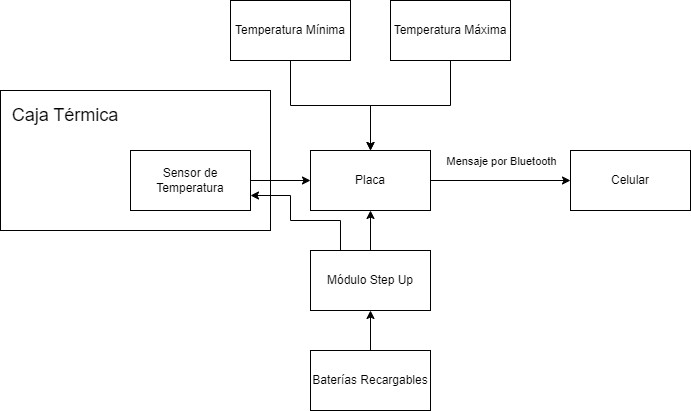

The diagram above was exported from draw.io. Its source (the exported page's mxGraphModel, read from the mxfile embedded in the PNG):
<mxGraphModel dx="1034" dy="456" grid="1" gridSize="10" guides="1" tooltips="1" connect="1" arrows="1" fold="1" page="1" pageScale="1" pageWidth="827" pageHeight="1169" math="0" shadow="0">
  <root>
    <mxCell id="0" />
    <mxCell id="1" parent="0" />
    <mxCell id="d_TaDJNGpk6ZXGdlLpZK-2" value="" style="rounded=0;whiteSpace=wrap;html=1;align=left;shadow=0;" parent="1" vertex="1">
      <mxGeometry x="120" y="100" width="270" height="140" as="geometry" />
    </mxCell>
    <mxCell id="d_TaDJNGpk6ZXGdlLpZK-5" value="&lt;font style=&quot;font-size: 18px;&quot;&gt;Caja Térmica&lt;/font&gt;" style="text;html=1;strokeColor=none;fillColor=none;align=center;verticalAlign=middle;whiteSpace=wrap;rounded=0;" parent="1" vertex="1">
      <mxGeometry x="120" y="100" width="130" height="50" as="geometry" />
    </mxCell>
    <mxCell id="d_TaDJNGpk6ZXGdlLpZK-7" style="edgeStyle=orthogonalEdgeStyle;rounded=0;orthogonalLoop=1;jettySize=auto;html=1;exitX=1;exitY=0.5;exitDx=0;exitDy=0;entryX=0;entryY=0.5;entryDx=0;entryDy=0;" parent="1" source="d_TaDJNGpk6ZXGdlLpZK-1" target="d_TaDJNGpk6ZXGdlLpZK-6" edge="1">
      <mxGeometry relative="1" as="geometry" />
    </mxCell>
    <mxCell id="d_TaDJNGpk6ZXGdlLpZK-1" value="Sensor de Temperatura" style="rounded=0;whiteSpace=wrap;html=1;" parent="1" vertex="1">
      <mxGeometry x="250" y="160" width="120" height="60" as="geometry" />
    </mxCell>
    <mxCell id="d_TaDJNGpk6ZXGdlLpZK-9" style="edgeStyle=orthogonalEdgeStyle;rounded=0;orthogonalLoop=1;jettySize=auto;html=1;exitX=1;exitY=0.5;exitDx=0;exitDy=0;entryX=0;entryY=0.5;entryDx=0;entryDy=0;" parent="1" source="d_TaDJNGpk6ZXGdlLpZK-6" target="d_TaDJNGpk6ZXGdlLpZK-8" edge="1">
      <mxGeometry relative="1" as="geometry" />
    </mxCell>
    <mxCell id="QqFMUYv9fFIzRGvVC-Fp-5" value="Mensaje por Bluetooth" style="edgeLabel;html=1;align=center;verticalAlign=middle;resizable=0;points=[];" parent="d_TaDJNGpk6ZXGdlLpZK-9" connectable="0" vertex="1">
      <mxGeometry x="-0.4667" y="2" relative="1" as="geometry">
        <mxPoint x="33" y="-18" as="offset" />
      </mxGeometry>
    </mxCell>
    <mxCell id="d_TaDJNGpk6ZXGdlLpZK-6" value="Placa" style="rounded=0;whiteSpace=wrap;html=1;" parent="1" vertex="1">
      <mxGeometry x="430" y="160" width="120" height="60" as="geometry" />
    </mxCell>
    <mxCell id="d_TaDJNGpk6ZXGdlLpZK-8" value="Celular" style="rounded=0;whiteSpace=wrap;html=1;" parent="1" vertex="1">
      <mxGeometry x="690" y="160" width="120" height="60" as="geometry" />
    </mxCell>
    <mxCell id="QqFMUYv9fFIzRGvVC-Fp-3" value="" style="edgeStyle=orthogonalEdgeStyle;rounded=0;orthogonalLoop=1;jettySize=auto;html=1;" parent="1" source="QqFMUYv9fFIzRGvVC-Fp-1" target="d_TaDJNGpk6ZXGdlLpZK-6" edge="1">
      <mxGeometry relative="1" as="geometry" />
    </mxCell>
    <mxCell id="QqFMUYv9fFIzRGvVC-Fp-1" value="Temperatura Máxima" style="rounded=0;whiteSpace=wrap;html=1;" parent="1" vertex="1">
      <mxGeometry x="510" y="10" width="120" height="60" as="geometry" />
    </mxCell>
    <mxCell id="QqFMUYv9fFIzRGvVC-Fp-4" value="" style="edgeStyle=orthogonalEdgeStyle;rounded=0;orthogonalLoop=1;jettySize=auto;html=1;" parent="1" source="QqFMUYv9fFIzRGvVC-Fp-2" target="d_TaDJNGpk6ZXGdlLpZK-6" edge="1">
      <mxGeometry relative="1" as="geometry" />
    </mxCell>
    <mxCell id="QqFMUYv9fFIzRGvVC-Fp-2" value="Temperatura Mínima" style="rounded=0;whiteSpace=wrap;html=1;" parent="1" vertex="1">
      <mxGeometry x="350" y="10" width="120" height="60" as="geometry" />
    </mxCell>
    <mxCell id="dG7NfB-8tA2DzXA_u1oN-1" style="edgeStyle=orthogonalEdgeStyle;rounded=0;orthogonalLoop=1;jettySize=auto;html=1;exitX=0.5;exitY=0;exitDx=0;exitDy=0;entryX=0.5;entryY=1;entryDx=0;entryDy=0;" parent="1" source="dG7NfB-8tA2DzXA_u1oN-2" target="dG7NfB-8tA2DzXA_u1oN-3" edge="1">
      <mxGeometry relative="1" as="geometry" />
    </mxCell>
    <mxCell id="dG7NfB-8tA2DzXA_u1oN-2" value="Baterías Recargables" style="rounded=0;whiteSpace=wrap;html=1;" parent="1" vertex="1">
      <mxGeometry x="430" y="360" width="120" height="60" as="geometry" />
    </mxCell>
    <mxCell id="dG7NfB-8tA2DzXA_u1oN-4" value="" style="edgeStyle=orthogonalEdgeStyle;rounded=0;orthogonalLoop=1;jettySize=auto;html=1;" parent="1" source="dG7NfB-8tA2DzXA_u1oN-3" target="d_TaDJNGpk6ZXGdlLpZK-6" edge="1">
      <mxGeometry relative="1" as="geometry" />
    </mxCell>
    <mxCell id="BmSdEXM2kLrF7zqnCM0f-1" style="edgeStyle=orthogonalEdgeStyle;rounded=0;orthogonalLoop=1;jettySize=auto;html=1;exitX=0.25;exitY=0;exitDx=0;exitDy=0;entryX=1;entryY=0.75;entryDx=0;entryDy=0;" parent="1" source="dG7NfB-8tA2DzXA_u1oN-3" target="d_TaDJNGpk6ZXGdlLpZK-1" edge="1">
      <mxGeometry relative="1" as="geometry">
        <Array as="points">
          <mxPoint x="460" y="230" />
          <mxPoint x="410" y="230" />
          <mxPoint x="410" y="205" />
        </Array>
      </mxGeometry>
    </mxCell>
    <mxCell id="dG7NfB-8tA2DzXA_u1oN-3" value="Módulo Step Up" style="rounded=0;whiteSpace=wrap;html=1;" parent="1" vertex="1">
      <mxGeometry x="430" y="260" width="120" height="60" as="geometry" />
    </mxCell>
  </root>
</mxGraphModel>